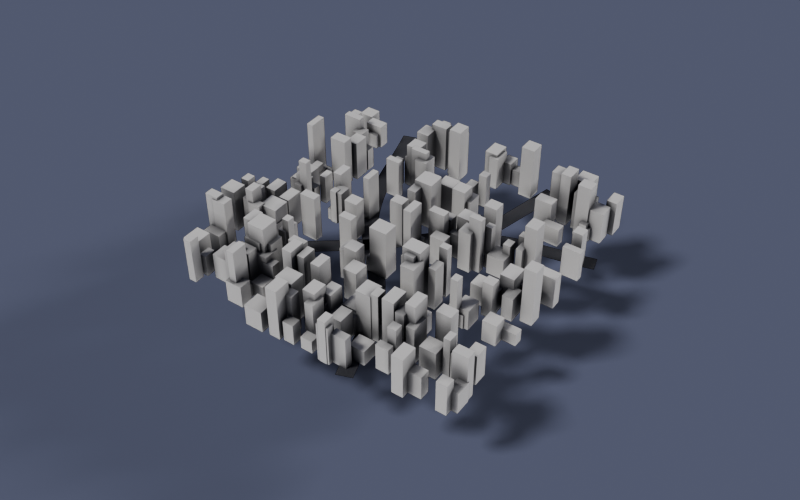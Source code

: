 # Source: city_builder.blend  (saved by Blender 5.3.31; exported with 4.5.12 LTS)
import bpy
from mathutils import Matrix  # noqa: F401  (used for matrix-valued properties, if any)

bpy.ops.wm.read_factory_settings(use_empty=True)
scene = bpy.context.scene
scene.name = 'Scene'

# ---- materials (node trees are filled in below, after node groups)
mat_clay = bpy.data.materials.new('Clay')
mat_asphalt = bpy.data.materials.new('Asphalt')

# ---- node groups
ng_city_builder = bpy.data.node_groups.new('City Builder', 'GeometryNodeTree')
_s = ng_city_builder.interface.new_socket(name='City', in_out='OUTPUT', socket_type='NodeSocketGeometry')
_s = ng_city_builder.interface.new_socket(name='Roads', in_out='INPUT', socket_type='NodeSocketGeometry')
_s = ng_city_builder.interface.new_socket(name='Road Width', in_out='INPUT', socket_type='NodeSocketFloat')
_s.default_value = 0.25
_s.min_value = 0.0
ng_city_builder.interface.new_panel('City')
_s = ng_city_builder.interface.new_socket(name='Size X', in_out='INPUT', socket_type='NodeSocketFloat')
_s.default_value = 5.0
_s.min_value = 0.0
_s = ng_city_builder.interface.new_socket(name='Size Y', in_out='INPUT', socket_type='NodeSocketFloat')
_s.default_value = 5.0
_s.min_value = 0.0
_s = ng_city_builder.interface.new_socket(name='Density', in_out='INPUT', socket_type='NodeSocketFloat')
_s.default_value = 10.0
_s.min_value = 0.0
_s = ng_city_builder.interface.new_socket(name='Seed', in_out='INPUT', socket_type='NodeSocketInt')
ng_city_builder.interface.new_panel('Buildings')
_s = ng_city_builder.interface.new_socket(name='Size Min', in_out='INPUT', socket_type='NodeSocketVector')
_s.default_value = (0.1, 0.1, 0.2)
_s = ng_city_builder.interface.new_socket(name='Size Max', in_out='INPUT', socket_type='NodeSocketVector')
_s.default_value = (0.3, 0.3, 1.0)
_s = ng_city_builder.interface.new_socket(name='Material', in_out='INPUT', socket_type='NodeSocketMaterial')
ng_city_builder.is_modifier = True
_N = ng_city_builder.nodes; _L = ng_city_builder.links
n0 = _N.new('NodeGroupInput'); n0.name = 'Group Input'; n0.location = (-1280, 380)
n1 = _N.new('NodeFrame'); n1.name = 'Frame'; n1.location = (0, 0)
n1.label = 'Roads'
n1.width = 160
n2 = _N.new('ShaderNodeMath'); n2.name = 'Math'; n2.location = (-220, 220)
n2.operation = 'DIVIDE'
n2.inputs[1].default_value = 2.0
n3 = _N.new('ShaderNodeMath'); n3.name = 'Math.001'; n3.location = (-40, 300)
n3.operation = 'MULTIPLY'
n3.inputs[1].default_value = -1.0
n4 = _N.new('ShaderNodeCombineXYZ'); n4.name = 'Combine XYZ'; n4.location = (160, 300)
n5 = _N.new('ShaderNodeCombineXYZ'); n5.name = 'Combine XYZ.001'; n5.location = (160, 140)
n6 = _N.new('GeometryNodeCurvePrimitiveLine'); n6.name = 'Curve Line'; n6.location = (340, 300)
n7 = _N.new('GeometryNodeCurveToMesh'); n7.name = 'Curve to Mesh'; n7.location = (520, 400)
n8 = _N.new('GeometryNodeSetMaterial'); n8.name = 'Set Material'; n8.location = (700, 400)
n8.inputs[2].default_value = mat_asphalt
n9 = _N.new('NodeFrame'); n9.name = 'Frame.001'; n9.location = (0, 0)
n9.label = 'Building Lots'
n9.width = 160
n10 = _N.new('GeometryNodeCurveToPoints'); n10.name = 'Curve to Points'; n10.location = (-1020, -100)
n11 = _N.new('GeometryNodeProximity'); n11.name = 'Geometry Proximity'; n11.location = (-840, -100)
n11.target_element = 'POINTS'
n12 = _N.new('GeometryNodeMeshGrid'); n12.name = 'Grid'; n12.location = (-840, -360)
n13 = _N.new('GeometryNodeDistributePointsOnFaces'); n13.name = 'Distribute Points on Faces'; n13.location = (-680, -300)
n13.width = 180
n14 = _N.new('FunctionNodeCompare'); n14.name = 'Compare'; n14.location = (-660, -100)
n14.operation = 'LESS_THAN'
n15 = _N.new('GeometryNodeDeleteGeometry'); n15.name = 'Delete Geometry'; n15.location = (-460, -340)
n16 = _N.new('NodeFrame'); n16.name = 'Frame.002'; n16.location = (0, 0)
n16.label = 'Buildings'
n16.width = 160
n17 = _N.new('GeometryNodeMeshCube'); n17.name = 'Cube'; n17.location = (160, -240)
n18 = _N.new('GeometryNodeTransform'); n18.name = 'Transform Geometry'; n18.location = (340, -240)
n18.width = 160
n18.inputs[1].default_value = (0.0, 0.0, 0.5)
n19 = _N.new('GeometryNodeSetMaterial'); n19.name = 'Set Material.001'; n19.location = (520, -240)
n20 = _N.new('FunctionNodeRandomValue'); n20.name = 'Random Value'; n20.location = (520, -360)
n20.data_type = 'FLOAT_VECTOR'
n21 = _N.new('GeometryNodeInstanceOnPoints'); n21.name = 'Instance on Points'; n21.location = (700, -160)
n22 = _N.new('GeometryNodeJoinGeometry'); n22.name = 'Join Geometry'; n22.location = (900, 80)
n23 = _N.new('NodeGroupOutput'); n23.name = 'Group Output'; n23.location = (1080, 80)
n2.parent = n1
n3.parent = n1
n4.parent = n1
n5.parent = n1
n6.parent = n1
n7.parent = n1
n8.parent = n1
n10.parent = n9
n11.parent = n9
n12.parent = n9
n13.parent = n9
n14.parent = n9
n15.parent = n9
n17.parent = n16
n18.parent = n16
n19.parent = n16
n20.parent = n16
n21.parent = n16
_L.new(n0.outputs[1], n2.inputs[0])
_L.new(n2.outputs[0], n3.inputs[0])
_L.new(n3.outputs[0], n4.inputs[0])
_L.new(n2.outputs[0], n5.inputs[0])
_L.new(n4.outputs[0], n6.inputs[0])
_L.new(n5.outputs[0], n6.inputs[1])
_L.new(n6.outputs[0], n7.inputs[1])
_L.new(n0.outputs[0], n7.inputs[0])
_L.new(n7.outputs[0], n8.inputs[0])
_L.new(n0.outputs[0], n10.inputs[0])
_L.new(n10.outputs[0], n11.inputs[0])
_L.new(n0.outputs[2], n12.inputs[0])
_L.new(n0.outputs[3], n12.inputs[1])
_L.new(n0.outputs[4], n13.inputs[4])
_L.new(n0.outputs[5], n13.inputs[6])
_L.new(n12.outputs[0], n13.inputs[0])
_L.new(n11.outputs[1], n14.inputs[0])
_L.new(n0.outputs[1], n14.inputs[1])
_L.new(n14.outputs[0], n15.inputs[1])
_L.new(n13.outputs[0], n15.inputs[0])
_L.new(n17.outputs[0], n18.inputs[0])
_L.new(n0.outputs[8], n19.inputs[2])
_L.new(n18.outputs[0], n19.inputs[0])
_L.new(n0.outputs[6], n20.inputs[0])
_L.new(n0.outputs[7], n20.inputs[1])
_L.new(n0.outputs[5], n20.inputs[8])
_L.new(n19.outputs[0], n21.inputs[2])
_L.new(n20.outputs[0], n21.inputs[6])
_L.new(n15.outputs[0], n21.inputs[0])
_L.new(n21.outputs[0], n22.inputs[0])
_L.new(n8.outputs[0], n22.inputs[0])
_L.new(n22.outputs[0], n23.inputs[0])
n23.is_active_output = True

# ---- material node trees
mat_clay.use_nodes = True; mat_clay.node_tree.nodes.clear()
_N = mat_clay.node_tree.nodes; _L = mat_clay.node_tree.links
n0 = _N.new('ShaderNodeAmbientOcclusion'); n0.name = 'Ambient Occlusion'; n0.location = (-360, 0)
n0.inputs[1].default_value = 0.3
n1 = _N.new('ShaderNodeMath'); n1.name = 'Math'; n1.location = (-200, 0)
n1.operation = 'POWER'
n1.inputs[1].default_value = 3.0
n2 = _N.new('ShaderNodeMix'); n2.name = 'Mix'; n2.location = (-20, 0)
n2.data_type = 'RGBA'
n2.inputs[6].default_value = (0.03, 0.03, 0.035, 1.0)
n2.inputs[7].default_value = (0.62, 0.6, 0.57, 1.0)
n3 = _N.new('ShaderNodeBsdfPrincipled'); n3.name = 'Principled BSDF'; n3.location = (160, 0)
n3.inputs[2].default_value = 0.55
n3.inputs[10].default_value = 0.005
n4 = _N.new('ShaderNodeOutputMaterial'); n4.name = 'Material Output'; n4.location = (420, 0)
_L.new(n0.outputs[1], n1.inputs[0])
_L.new(n1.outputs[0], n2.inputs[0])
_L.new(n2.outputs[2], n3.inputs[0])
_L.new(n3.outputs[0], n4.inputs[0])
n4.is_active_output = True
mat_asphalt.use_nodes = True; mat_asphalt.node_tree.nodes.clear()
_N = mat_asphalt.node_tree.nodes; _L = mat_asphalt.node_tree.links
n0 = _N.new('ShaderNodeBsdfPrincipled'); n0.name = 'Principled BSDF'; n0.location = (-140, 0)
n0.inputs[0].default_value = (0.02, 0.02, 0.025, 1.0)
n0.inputs[2].default_value = 0.8
n0.inputs[10].default_value = 0.005
n1 = _N.new('ShaderNodeOutputMaterial'); n1.name = 'Material Output'; n1.location = (140, 0)
_L.new(n0.outputs[0], n1.inputs[0])
n1.is_active_output = True

# ---- world
world_world = bpy.data.worlds.new('World'); scene.world = world_world
world_world.use_nodes = True; world_world.node_tree.nodes.clear()
_N = world_world.node_tree.nodes; _L = world_world.node_tree.links
n0 = _N.new('ShaderNodeBackground'); n0.name = 'Background'; n0.location = (-200, 100)
n0.inputs[0].default_value = (0.09, 0.1, 0.16, 1.0)
n1 = _N.new('ShaderNodeOutputWorld'); n1.name = 'World Output'; n1.location = (200, 100)
_L.new(n0.outputs[0], n1.inputs[0])
n1.is_active_output = True
world_world.color = (0.03, 0.035, 0.06)

# ---- cameras
cam_camera = bpy.data.cameras.new('Camera')
cam_camera.clip_end = 1e+04

# ---- lights
light_key = bpy.data.lights.new('Key', 'SUN')
light_key.angle = 0.2094
light_key.energy = 2.5
light_rim = bpy.data.lights.new('Rim', 'SUN')
light_rim.angle = 0.1745
light_rim.energy = 1.5

# ---- meshes
me_plane = bpy.data.meshes.new('Plane')
me_plane.from_pydata([(-103.8, -103.8, 0.0), (103.8, -103.8, 0.0), (-103.8, 103.8, 0.0), (103.8, 103.8, 0.0)], [], [(0, 1, 3, 2)])
_uv = me_plane.uv_layers.new(name='UVMap')
_uv.uv.foreach_set('vector', [0.0, 0.0, 1.0, 0.0, 1.0, 1.0, 0.0, 1.0])
me_plane.update()

# ---- curves / text
cu_roads = bpy.data.curves.new('Roads', 'CURVE')
cu_roads.dimensions = '3D'
_sp = cu_roads.splines.new('BEZIER'); _sp.bezier_points.add(3)
_sp.bezier_points.foreach_set('co', [-2.6, -1.8, 0.0, -0.5, -0.2, 0.0, 0.8, 0.9, 0.0, 2.6, 1.4, 0.0])
_sp.bezier_points.foreach_set('handle_left', [-3.42, -2.425, 0.0, -1.304, -0.8454, 0.0, 0.2123, 0.5891, 0.0, 1.897, 1.205, 0.0])
_sp.bezier_points.foreach_set('handle_right', [-1.78, -1.175, 0.0, 0.01836, 0.2163, 0.0, 1.445, 1.241, 0.0, 3.303, 1.595, 0.0])
for _p, _l, _r in zip(_sp.bezier_points, ['AUTO', 'AUTO', 'AUTO', 'AUTO'], ['AUTO', 'AUTO', 'AUTO', 'AUTO']): _p.handle_left_type = _l; _p.handle_right_type = _r
_sp = cu_roads.splines.new('BEZIER'); _sp.bezier_points.add(3)
_sp.bezier_points.foreach_set('co', [-1.6, 2.6, 0.0, -0.9, 0.5, 0.0, 0.4, -1.2, 0.0, 0.9, -2.6, 0.0])
_sp.bezier_points.foreach_set('handle_left', [-1.873, 3.42, 0.0, -1.305, 1.264, 0.0, 0.0009466, -0.4659, 0.0, 0.7048, -2.053, 0.0])
_sp.bezier_points.foreach_set('handle_right', [-1.327, 1.78, 0.0, -0.5088, -0.2383, 0.0, 0.6772, -1.71, 0.0, 1.095, -3.147, 0.0])
for _p, _l, _r in zip(_sp.bezier_points, ['AUTO', 'AUTO', 'AUTO', 'AUTO'], ['AUTO', 'AUTO', 'AUTO', 'AUTO']): _p.handle_left_type = _l; _p.handle_right_type = _r
_sp = cu_roads.splines.new('BEZIER'); _sp.bezier_points.add(1)
_sp.bezier_points.foreach_set('co', [0.8, 0.9, 0.0, 1.2, 2.6, 0.0])
_sp.bezier_points.foreach_set('handle_left', [0.6438, 0.2363, 0.0, 1.044, 1.936, 0.0])
_sp.bezier_points.foreach_set('handle_right', [0.9562, 1.564, 0.0, 1.356, 3.264, 0.0])
for _p, _l, _r in zip(_sp.bezier_points, ['AUTO', 'AUTO'], ['AUTO', 'AUTO']): _p.handle_left_type = _l; _p.handle_right_type = _r
cu_roads.materials.append(mat_clay)
cu_roads.fill_mode = 'FULL'

# ---- objects
ob_roads = bpy.data.objects.new('Roads', cu_roads)
ob_camera = bpy.data.objects.new('Camera', cam_camera)
ob_key = bpy.data.objects.new('Key', light_key)
ob_rim = bpy.data.objects.new('Rim', light_rim)
ob_plane = bpy.data.objects.new('Plane', me_plane)

# ---- transforms, parenting, visibility, modifiers, constraints
ob_roads.location = (0.0, 0.0, 0.0)
_m = ob_roads.modifiers.new('Example', 'NODES')
_m.node_group = ng_city_builder
_gi = [s.identifier for s in ng_city_builder.interface.items_tree if s.item_type == 'SOCKET' and s.in_out == 'INPUT']
_m[_gi[8]] = mat_clay  # 'Material'
ob_camera.location = (7.447, -10.64, 10.89)
ob_camera.rotation_euler = (0.8727, 3.544e-09, 0.6109)
ob_key.location = (0.0, 0.0, 0.0)
ob_key.rotation_euler = (0.6637, 5.823e-09, -0.6202)
ob_rim.location = (0.0, 0.0, 0.0)
ob_rim.rotation_euler = (1.19, 7.804e-08, 2.498)
ob_plane.location = (0.0, 0.0, -1.0)
ob_plane.is_shadow_catcher = True

# ---- collection membership
scene.collection.objects.link(ob_roads)
scene.collection.objects.link(ob_camera)
scene.collection.objects.link(ob_key)
scene.collection.objects.link(ob_rim)
scene.collection.objects.link(ob_plane)

# ---- scene / render settings (as saved in the file)
scene.camera = ob_camera
scene.frame_start = 1; scene.frame_end = 250; scene.frame_set(1)
scene.render.engine = 'CYCLES'
scene.render.resolution_x = 960
scene.render.resolution_y = 600
scene.render.film_transparent = True
scene.render.bake_bias = 0.0
scene.render.bake_samples = 0
scene.render.compositor_device = 'GPU'
scene.cycles.samples = 48
scene.eevee.use_volume_custom_range = False
scene.eevee.fast_gi_thickness_near = 0.1
scene.eevee.fast_gi_thickness_far = 0.0
scene.eevee.ray_tracing_options.screen_trace_thickness = 0.1
bpy.context.view_layer.update()
